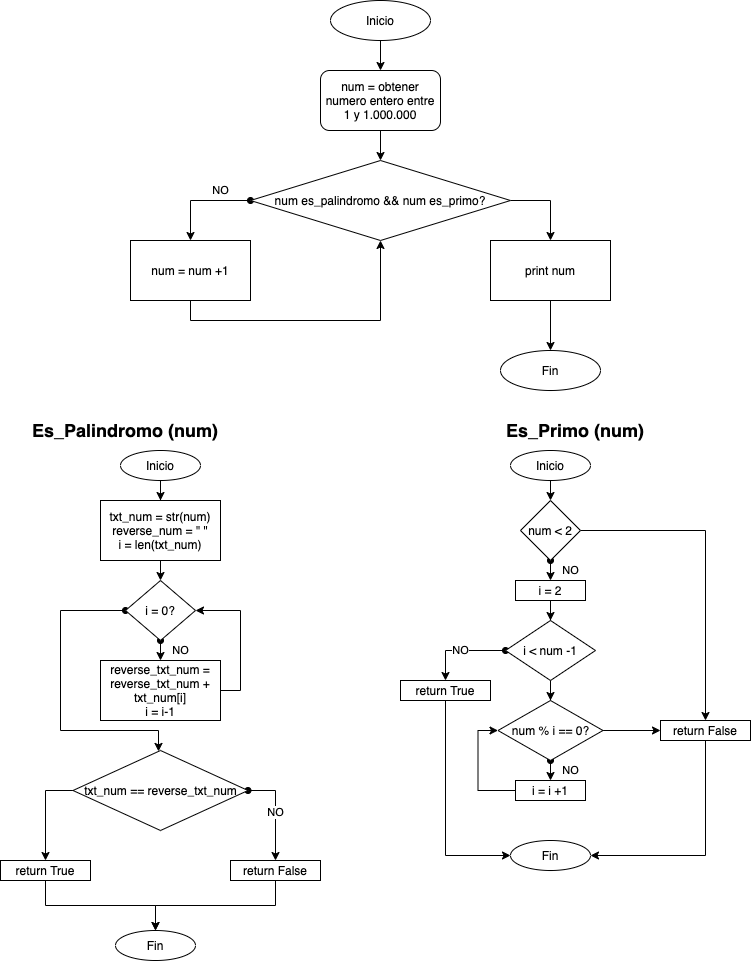

The diagram above was exported from draw.io. Its source (the exported page's mxGraphModel, read from the mxfile embedded in the PNG):
<mxGraphModel dx="946" dy="632" grid="1" gridSize="10" guides="1" tooltips="1" connect="1" arrows="1" fold="1" page="1" pageScale="1" pageWidth="827" pageHeight="1169" math="0" shadow="0">
  <root>
    <mxCell id="0" />
    <mxCell id="1" parent="0" />
    <mxCell id="3DFLHoud4wFsvbbz7cPM-7" style="edgeStyle=orthogonalEdgeStyle;rounded=0;orthogonalLoop=1;jettySize=auto;html=1;exitX=0.5;exitY=1;exitDx=0;exitDy=0;entryX=0.5;entryY=0;entryDx=0;entryDy=0;" edge="1" parent="1" source="3DFLHoud4wFsvbbz7cPM-1" target="3DFLHoud4wFsvbbz7cPM-2">
      <mxGeometry relative="1" as="geometry" />
    </mxCell>
    <mxCell id="3DFLHoud4wFsvbbz7cPM-1" value="Inicio" style="ellipse;whiteSpace=wrap;html=1;" vertex="1" parent="1">
      <mxGeometry x="340" y="40" width="100" height="40" as="geometry" />
    </mxCell>
    <mxCell id="3DFLHoud4wFsvbbz7cPM-8" style="edgeStyle=orthogonalEdgeStyle;rounded=0;orthogonalLoop=1;jettySize=auto;html=1;exitX=0.5;exitY=1;exitDx=0;exitDy=0;entryX=0.5;entryY=0;entryDx=0;entryDy=0;" edge="1" parent="1" source="3DFLHoud4wFsvbbz7cPM-2" target="3DFLHoud4wFsvbbz7cPM-3">
      <mxGeometry relative="1" as="geometry" />
    </mxCell>
    <mxCell id="3DFLHoud4wFsvbbz7cPM-2" value="num = obtener numero entero entre 1 y 1.000.000" style="rounded=1;whiteSpace=wrap;html=1;" vertex="1" parent="1">
      <mxGeometry x="330" y="110" width="120" height="60" as="geometry" />
    </mxCell>
    <mxCell id="3DFLHoud4wFsvbbz7cPM-10" value="NO" style="edgeStyle=orthogonalEdgeStyle;rounded=0;orthogonalLoop=1;jettySize=auto;html=1;exitX=0;exitY=0.5;exitDx=0;exitDy=0;entryX=0.5;entryY=0;entryDx=0;entryDy=0;startArrow=oval;startFill=1;" edge="1" parent="1" source="3DFLHoud4wFsvbbz7cPM-3" target="3DFLHoud4wFsvbbz7cPM-4">
      <mxGeometry x="-0.4" y="-10" relative="1" as="geometry">
        <mxPoint as="offset" />
      </mxGeometry>
    </mxCell>
    <mxCell id="3DFLHoud4wFsvbbz7cPM-11" style="edgeStyle=orthogonalEdgeStyle;rounded=0;orthogonalLoop=1;jettySize=auto;html=1;exitX=1;exitY=0.5;exitDx=0;exitDy=0;startArrow=none;startFill=0;" edge="1" parent="1" source="3DFLHoud4wFsvbbz7cPM-3" target="3DFLHoud4wFsvbbz7cPM-6">
      <mxGeometry relative="1" as="geometry" />
    </mxCell>
    <mxCell id="3DFLHoud4wFsvbbz7cPM-3" value="num es_palindromo &amp;amp;&amp;amp; num es_primo?" style="rhombus;whiteSpace=wrap;html=1;" vertex="1" parent="1">
      <mxGeometry x="260" y="200" width="260" height="80" as="geometry" />
    </mxCell>
    <mxCell id="3DFLHoud4wFsvbbz7cPM-12" style="edgeStyle=orthogonalEdgeStyle;rounded=0;orthogonalLoop=1;jettySize=auto;html=1;exitX=0.5;exitY=1;exitDx=0;exitDy=0;entryX=0.5;entryY=1;entryDx=0;entryDy=0;startArrow=none;startFill=0;" edge="1" parent="1" source="3DFLHoud4wFsvbbz7cPM-4" target="3DFLHoud4wFsvbbz7cPM-3">
      <mxGeometry relative="1" as="geometry" />
    </mxCell>
    <mxCell id="3DFLHoud4wFsvbbz7cPM-4" value="num = num +1" style="rounded=0;whiteSpace=wrap;html=1;" vertex="1" parent="1">
      <mxGeometry x="140" y="280" width="120" height="60" as="geometry" />
    </mxCell>
    <mxCell id="3DFLHoud4wFsvbbz7cPM-5" value="Fin" style="ellipse;whiteSpace=wrap;html=1;" vertex="1" parent="1">
      <mxGeometry x="510" y="390" width="100" height="40" as="geometry" />
    </mxCell>
    <mxCell id="3DFLHoud4wFsvbbz7cPM-13" style="edgeStyle=orthogonalEdgeStyle;rounded=0;orthogonalLoop=1;jettySize=auto;html=1;exitX=0.5;exitY=1;exitDx=0;exitDy=0;startArrow=none;startFill=0;" edge="1" parent="1" source="3DFLHoud4wFsvbbz7cPM-6" target="3DFLHoud4wFsvbbz7cPM-5">
      <mxGeometry relative="1" as="geometry" />
    </mxCell>
    <mxCell id="3DFLHoud4wFsvbbz7cPM-6" value="print num" style="rounded=0;whiteSpace=wrap;html=1;" vertex="1" parent="1">
      <mxGeometry x="500" y="280" width="120" height="60" as="geometry" />
    </mxCell>
    <mxCell id="3DFLHoud4wFsvbbz7cPM-14" value="&lt;h2&gt;Es_Palindromo (num)&lt;/h2&gt;" style="text;html=1;strokeColor=none;fillColor=none;align=center;verticalAlign=middle;whiteSpace=wrap;rounded=0;" vertex="1" parent="1">
      <mxGeometry x="30" y="460" width="210" height="20" as="geometry" />
    </mxCell>
    <mxCell id="3DFLHoud4wFsvbbz7cPM-20" style="edgeStyle=orthogonalEdgeStyle;rounded=0;orthogonalLoop=1;jettySize=auto;html=1;exitX=0.5;exitY=1;exitDx=0;exitDy=0;startArrow=none;startFill=0;" edge="1" parent="1" source="3DFLHoud4wFsvbbz7cPM-16" target="3DFLHoud4wFsvbbz7cPM-17">
      <mxGeometry relative="1" as="geometry" />
    </mxCell>
    <mxCell id="3DFLHoud4wFsvbbz7cPM-16" value="Inicio" style="ellipse;whiteSpace=wrap;html=1;" vertex="1" parent="1">
      <mxGeometry x="130" y="490" width="80" height="30" as="geometry" />
    </mxCell>
    <mxCell id="3DFLHoud4wFsvbbz7cPM-21" style="edgeStyle=orthogonalEdgeStyle;rounded=0;orthogonalLoop=1;jettySize=auto;html=1;exitX=0.5;exitY=1;exitDx=0;exitDy=0;entryX=0.5;entryY=0;entryDx=0;entryDy=0;startArrow=none;startFill=0;" edge="1" parent="1" source="3DFLHoud4wFsvbbz7cPM-17" target="3DFLHoud4wFsvbbz7cPM-18">
      <mxGeometry relative="1" as="geometry" />
    </mxCell>
    <mxCell id="3DFLHoud4wFsvbbz7cPM-17" value="txt_num = str(num)&lt;br&gt;reverse_num = &quot; &quot;&lt;br&gt;i = len(txt_num)" style="rounded=0;whiteSpace=wrap;html=1;" vertex="1" parent="1">
      <mxGeometry x="110" y="540" width="120" height="60" as="geometry" />
    </mxCell>
    <mxCell id="3DFLHoud4wFsvbbz7cPM-22" value="NO" style="edgeStyle=orthogonalEdgeStyle;rounded=0;orthogonalLoop=1;jettySize=auto;html=1;exitX=0.5;exitY=1;exitDx=0;exitDy=0;entryX=0.5;entryY=0;entryDx=0;entryDy=0;startArrow=oval;startFill=1;" edge="1" parent="1" source="3DFLHoud4wFsvbbz7cPM-18" target="3DFLHoud4wFsvbbz7cPM-19">
      <mxGeometry y="20" relative="1" as="geometry">
        <mxPoint as="offset" />
      </mxGeometry>
    </mxCell>
    <mxCell id="3DFLHoud4wFsvbbz7cPM-25" style="edgeStyle=orthogonalEdgeStyle;rounded=0;orthogonalLoop=1;jettySize=auto;html=1;exitX=0;exitY=0.5;exitDx=0;exitDy=0;startArrow=oval;startFill=1;" edge="1" parent="1" source="3DFLHoud4wFsvbbz7cPM-18" target="3DFLHoud4wFsvbbz7cPM-24">
      <mxGeometry relative="1" as="geometry">
        <Array as="points">
          <mxPoint x="70" y="650" />
          <mxPoint x="70" y="770" />
          <mxPoint x="168" y="770" />
        </Array>
      </mxGeometry>
    </mxCell>
    <mxCell id="3DFLHoud4wFsvbbz7cPM-18" value="i = 0?" style="rhombus;whiteSpace=wrap;html=1;" vertex="1" parent="1">
      <mxGeometry x="135" y="620" width="70" height="60" as="geometry" />
    </mxCell>
    <mxCell id="3DFLHoud4wFsvbbz7cPM-23" style="edgeStyle=orthogonalEdgeStyle;rounded=0;orthogonalLoop=1;jettySize=auto;html=1;exitX=1;exitY=0.5;exitDx=0;exitDy=0;entryX=1;entryY=0.5;entryDx=0;entryDy=0;startArrow=none;startFill=0;" edge="1" parent="1" source="3DFLHoud4wFsvbbz7cPM-19" target="3DFLHoud4wFsvbbz7cPM-18">
      <mxGeometry relative="1" as="geometry" />
    </mxCell>
    <mxCell id="3DFLHoud4wFsvbbz7cPM-19" value="reverse_txt_num = reverse_txt_num + txt_num[i]&lt;br&gt;i = i-1" style="rounded=0;whiteSpace=wrap;html=1;" vertex="1" parent="1">
      <mxGeometry x="110" y="700" width="120" height="60" as="geometry" />
    </mxCell>
    <mxCell id="3DFLHoud4wFsvbbz7cPM-28" style="edgeStyle=orthogonalEdgeStyle;rounded=0;orthogonalLoop=1;jettySize=auto;html=1;exitX=0;exitY=0.5;exitDx=0;exitDy=0;entryX=0.5;entryY=0;entryDx=0;entryDy=0;startArrow=none;startFill=0;" edge="1" parent="1" source="3DFLHoud4wFsvbbz7cPM-24" target="3DFLHoud4wFsvbbz7cPM-26">
      <mxGeometry relative="1" as="geometry" />
    </mxCell>
    <mxCell id="3DFLHoud4wFsvbbz7cPM-29" value="NO" style="edgeStyle=orthogonalEdgeStyle;rounded=0;orthogonalLoop=1;jettySize=auto;html=1;exitX=1;exitY=0.5;exitDx=0;exitDy=0;startArrow=oval;startFill=1;" edge="1" parent="1" source="3DFLHoud4wFsvbbz7cPM-24" target="3DFLHoud4wFsvbbz7cPM-27">
      <mxGeometry relative="1" as="geometry" />
    </mxCell>
    <mxCell id="3DFLHoud4wFsvbbz7cPM-24" value="txt_num == reverse_txt_num" style="rhombus;whiteSpace=wrap;html=1;" vertex="1" parent="1">
      <mxGeometry x="82.5" y="790" width="175" height="80" as="geometry" />
    </mxCell>
    <mxCell id="3DFLHoud4wFsvbbz7cPM-31" style="edgeStyle=orthogonalEdgeStyle;rounded=0;orthogonalLoop=1;jettySize=auto;html=1;exitX=0.5;exitY=1;exitDx=0;exitDy=0;entryX=0.5;entryY=0;entryDx=0;entryDy=0;startArrow=none;startFill=0;" edge="1" parent="1" source="3DFLHoud4wFsvbbz7cPM-26" target="3DFLHoud4wFsvbbz7cPM-30">
      <mxGeometry relative="1" as="geometry" />
    </mxCell>
    <mxCell id="3DFLHoud4wFsvbbz7cPM-26" value="return True" style="rounded=0;whiteSpace=wrap;html=1;" vertex="1" parent="1">
      <mxGeometry x="10" y="900" width="90" height="20" as="geometry" />
    </mxCell>
    <mxCell id="3DFLHoud4wFsvbbz7cPM-32" style="edgeStyle=orthogonalEdgeStyle;rounded=0;orthogonalLoop=1;jettySize=auto;html=1;exitX=0.5;exitY=1;exitDx=0;exitDy=0;startArrow=none;startFill=0;entryX=0.5;entryY=0;entryDx=0;entryDy=0;" edge="1" parent="1" source="3DFLHoud4wFsvbbz7cPM-27" target="3DFLHoud4wFsvbbz7cPM-30">
      <mxGeometry relative="1" as="geometry">
        <mxPoint x="170" y="970" as="targetPoint" />
      </mxGeometry>
    </mxCell>
    <mxCell id="3DFLHoud4wFsvbbz7cPM-27" value="return False" style="rounded=0;whiteSpace=wrap;html=1;" vertex="1" parent="1">
      <mxGeometry x="240" y="900" width="90" height="20" as="geometry" />
    </mxCell>
    <mxCell id="3DFLHoud4wFsvbbz7cPM-30" value="Fin" style="ellipse;whiteSpace=wrap;html=1;" vertex="1" parent="1">
      <mxGeometry x="125" y="970" width="80" height="30" as="geometry" />
    </mxCell>
    <mxCell id="3DFLHoud4wFsvbbz7cPM-33" value="&lt;h2&gt;Es_Primo (num)&lt;/h2&gt;" style="text;html=1;strokeColor=none;fillColor=none;align=center;verticalAlign=middle;whiteSpace=wrap;rounded=0;" vertex="1" parent="1">
      <mxGeometry x="480" y="460" width="210" height="20" as="geometry" />
    </mxCell>
    <mxCell id="3DFLHoud4wFsvbbz7cPM-45" style="edgeStyle=orthogonalEdgeStyle;rounded=0;orthogonalLoop=1;jettySize=auto;html=1;exitX=0.5;exitY=1;exitDx=0;exitDy=0;entryX=0.5;entryY=0;entryDx=0;entryDy=0;startArrow=none;startFill=0;" edge="1" parent="1" source="3DFLHoud4wFsvbbz7cPM-34" target="3DFLHoud4wFsvbbz7cPM-35">
      <mxGeometry relative="1" as="geometry" />
    </mxCell>
    <mxCell id="3DFLHoud4wFsvbbz7cPM-34" value="Inicio" style="ellipse;whiteSpace=wrap;html=1;" vertex="1" parent="1">
      <mxGeometry x="520" y="490" width="80" height="30" as="geometry" />
    </mxCell>
    <mxCell id="3DFLHoud4wFsvbbz7cPM-39" style="edgeStyle=orthogonalEdgeStyle;rounded=0;orthogonalLoop=1;jettySize=auto;html=1;exitX=1;exitY=0.5;exitDx=0;exitDy=0;entryX=0.5;entryY=0;entryDx=0;entryDy=0;startArrow=none;startFill=0;" edge="1" parent="1" source="3DFLHoud4wFsvbbz7cPM-35" target="3DFLHoud4wFsvbbz7cPM-38">
      <mxGeometry relative="1" as="geometry" />
    </mxCell>
    <mxCell id="3DFLHoud4wFsvbbz7cPM-46" value="NO" style="edgeStyle=orthogonalEdgeStyle;rounded=0;orthogonalLoop=1;jettySize=auto;html=1;exitX=0.5;exitY=1;exitDx=0;exitDy=0;entryX=0.5;entryY=0;entryDx=0;entryDy=0;startArrow=oval;startFill=1;" edge="1" parent="1" source="3DFLHoud4wFsvbbz7cPM-35" target="3DFLHoud4wFsvbbz7cPM-40">
      <mxGeometry y="20" relative="1" as="geometry">
        <mxPoint as="offset" />
      </mxGeometry>
    </mxCell>
    <mxCell id="3DFLHoud4wFsvbbz7cPM-35" value="num &amp;lt; 2" style="rhombus;whiteSpace=wrap;html=1;" vertex="1" parent="1">
      <mxGeometry x="530" y="540" width="60" height="60" as="geometry" />
    </mxCell>
    <mxCell id="3DFLHoud4wFsvbbz7cPM-36" style="edgeStyle=orthogonalEdgeStyle;rounded=0;orthogonalLoop=1;jettySize=auto;html=1;exitX=0.5;exitY=1;exitDx=0;exitDy=0;startArrow=none;startFill=0;" edge="1" parent="1" source="3DFLHoud4wFsvbbz7cPM-35" target="3DFLHoud4wFsvbbz7cPM-35">
      <mxGeometry relative="1" as="geometry" />
    </mxCell>
    <mxCell id="3DFLHoud4wFsvbbz7cPM-57" style="edgeStyle=orthogonalEdgeStyle;rounded=0;orthogonalLoop=1;jettySize=auto;html=1;exitX=0.5;exitY=1;exitDx=0;exitDy=0;entryX=1;entryY=0.5;entryDx=0;entryDy=0;startArrow=none;startFill=0;" edge="1" parent="1" source="3DFLHoud4wFsvbbz7cPM-38" target="3DFLHoud4wFsvbbz7cPM-55">
      <mxGeometry relative="1" as="geometry" />
    </mxCell>
    <mxCell id="3DFLHoud4wFsvbbz7cPM-38" value="return False" style="rounded=0;whiteSpace=wrap;html=1;" vertex="1" parent="1">
      <mxGeometry x="670" y="760" width="90" height="20" as="geometry" />
    </mxCell>
    <mxCell id="3DFLHoud4wFsvbbz7cPM-47" style="edgeStyle=orthogonalEdgeStyle;rounded=0;orthogonalLoop=1;jettySize=auto;html=1;exitX=0.5;exitY=1;exitDx=0;exitDy=0;startArrow=none;startFill=0;" edge="1" parent="1" source="3DFLHoud4wFsvbbz7cPM-40" target="3DFLHoud4wFsvbbz7cPM-43">
      <mxGeometry relative="1" as="geometry" />
    </mxCell>
    <mxCell id="3DFLHoud4wFsvbbz7cPM-40" value="i = 2" style="rounded=0;whiteSpace=wrap;html=1;" vertex="1" parent="1">
      <mxGeometry x="525" y="620" width="70" height="20" as="geometry" />
    </mxCell>
    <mxCell id="3DFLHoud4wFsvbbz7cPM-41" style="edgeStyle=orthogonalEdgeStyle;rounded=0;orthogonalLoop=1;jettySize=auto;html=1;exitX=0.5;exitY=1;exitDx=0;exitDy=0;startArrow=none;startFill=0;" edge="1" parent="1" source="3DFLHoud4wFsvbbz7cPM-40" target="3DFLHoud4wFsvbbz7cPM-40">
      <mxGeometry relative="1" as="geometry" />
    </mxCell>
    <mxCell id="3DFLHoud4wFsvbbz7cPM-48" style="edgeStyle=orthogonalEdgeStyle;rounded=0;orthogonalLoop=1;jettySize=auto;html=1;exitX=0.5;exitY=1;exitDx=0;exitDy=0;startArrow=none;startFill=0;" edge="1" parent="1" source="3DFLHoud4wFsvbbz7cPM-43" target="3DFLHoud4wFsvbbz7cPM-44">
      <mxGeometry relative="1" as="geometry" />
    </mxCell>
    <mxCell id="3DFLHoud4wFsvbbz7cPM-52" value="NO" style="edgeStyle=orthogonalEdgeStyle;rounded=0;orthogonalLoop=1;jettySize=auto;html=1;exitX=0;exitY=0.5;exitDx=0;exitDy=0;entryX=0.5;entryY=0;entryDx=0;entryDy=0;startArrow=oval;startFill=1;" edge="1" parent="1" source="3DFLHoud4wFsvbbz7cPM-43" target="3DFLHoud4wFsvbbz7cPM-51">
      <mxGeometry relative="1" as="geometry" />
    </mxCell>
    <mxCell id="3DFLHoud4wFsvbbz7cPM-43" value="i &amp;lt; num -1" style="rhombus;whiteSpace=wrap;html=1;" vertex="1" parent="1">
      <mxGeometry x="515" y="660" width="90" height="60" as="geometry" />
    </mxCell>
    <mxCell id="3DFLHoud4wFsvbbz7cPM-49" style="edgeStyle=orthogonalEdgeStyle;rounded=0;orthogonalLoop=1;jettySize=auto;html=1;exitX=1;exitY=0.5;exitDx=0;exitDy=0;entryX=0;entryY=0.5;entryDx=0;entryDy=0;startArrow=none;startFill=0;" edge="1" parent="1" source="3DFLHoud4wFsvbbz7cPM-44" target="3DFLHoud4wFsvbbz7cPM-38">
      <mxGeometry relative="1" as="geometry" />
    </mxCell>
    <mxCell id="3DFLHoud4wFsvbbz7cPM-53" value="NO" style="edgeStyle=orthogonalEdgeStyle;rounded=0;orthogonalLoop=1;jettySize=auto;html=1;exitX=0.5;exitY=1;exitDx=0;exitDy=0;entryX=0.5;entryY=0;entryDx=0;entryDy=0;startArrow=oval;startFill=1;" edge="1" parent="1" source="3DFLHoud4wFsvbbz7cPM-44" target="3DFLHoud4wFsvbbz7cPM-50">
      <mxGeometry y="20" relative="1" as="geometry">
        <mxPoint as="offset" />
      </mxGeometry>
    </mxCell>
    <mxCell id="3DFLHoud4wFsvbbz7cPM-44" value="num % i == 0?" style="rhombus;whiteSpace=wrap;html=1;" vertex="1" parent="1">
      <mxGeometry x="507.5" y="740" width="105" height="60" as="geometry" />
    </mxCell>
    <mxCell id="3DFLHoud4wFsvbbz7cPM-54" style="edgeStyle=orthogonalEdgeStyle;rounded=0;orthogonalLoop=1;jettySize=auto;html=1;exitX=0;exitY=0.5;exitDx=0;exitDy=0;entryX=0;entryY=0.5;entryDx=0;entryDy=0;startArrow=none;startFill=0;" edge="1" parent="1" source="3DFLHoud4wFsvbbz7cPM-50" target="3DFLHoud4wFsvbbz7cPM-44">
      <mxGeometry relative="1" as="geometry" />
    </mxCell>
    <mxCell id="3DFLHoud4wFsvbbz7cPM-50" value="i = i +1" style="rounded=0;whiteSpace=wrap;html=1;" vertex="1" parent="1">
      <mxGeometry x="525" y="820" width="70" height="20" as="geometry" />
    </mxCell>
    <mxCell id="3DFLHoud4wFsvbbz7cPM-56" style="edgeStyle=orthogonalEdgeStyle;rounded=0;orthogonalLoop=1;jettySize=auto;html=1;exitX=0.5;exitY=1;exitDx=0;exitDy=0;entryX=0;entryY=0.5;entryDx=0;entryDy=0;startArrow=none;startFill=0;" edge="1" parent="1" source="3DFLHoud4wFsvbbz7cPM-51" target="3DFLHoud4wFsvbbz7cPM-55">
      <mxGeometry relative="1" as="geometry" />
    </mxCell>
    <mxCell id="3DFLHoud4wFsvbbz7cPM-51" value="return True" style="rounded=0;whiteSpace=wrap;html=1;" vertex="1" parent="1">
      <mxGeometry x="410" y="720" width="90" height="20" as="geometry" />
    </mxCell>
    <mxCell id="3DFLHoud4wFsvbbz7cPM-55" value="Fin" style="ellipse;whiteSpace=wrap;html=1;" vertex="1" parent="1">
      <mxGeometry x="520" y="880" width="80" height="30" as="geometry" />
    </mxCell>
  </root>
</mxGraphModel>